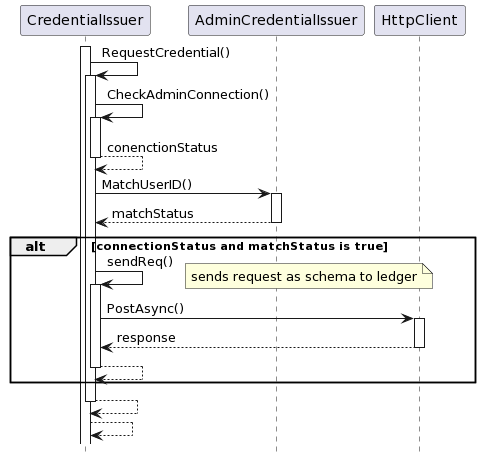

The diagram above was rendered by PlantUML. Its source (embedded in the PNG):
@startuml
hide footbox

participant CredentialIssuer
activate CredentialIssuer


CredentialIssuer -> CredentialIssuer: RequestCredential()
activate CredentialIssuer

CredentialIssuer -> CredentialIssuer: CheckAdminConnection()
activate CredentialIssuer
return conenctionStatus
CredentialIssuer -> AdminCredentialIssuer: MatchUserID()
activate AdminCredentialIssuer
return matchStatus
alt connectionStatus and matchStatus is true


CredentialIssuer -> CredentialIssuer: sendReq()
activate CredentialIssuer
note right: sends request as schema to ledger

CredentialIssuer -> HttpClient:PostAsync()
activate HttpClient
return response


return



end
return
return
@enduml